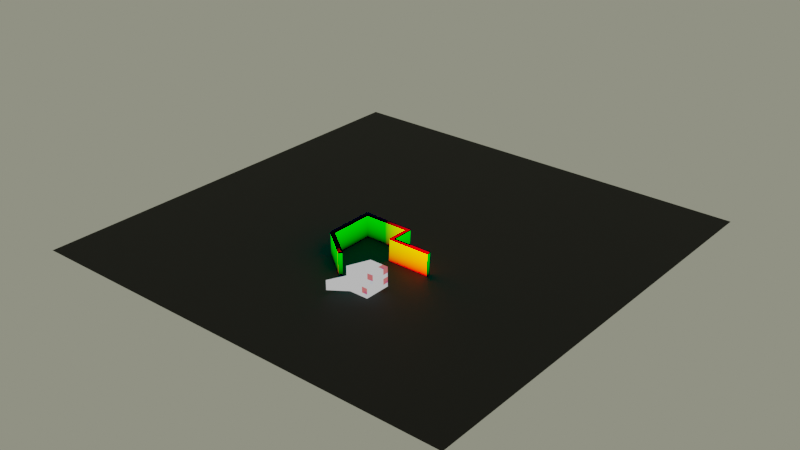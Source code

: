 # Source: dic2021.blend  (saved by Blender 3.2.8; exported with 4.5.12 LTS)
import bpy
from mathutils import Matrix  # noqa: F401  (used for matrix-valued properties, if any)

bpy.ops.wm.read_factory_settings(use_empty=True)
scene = bpy.context.scene
scene.name = 'Scene'

# ---- collections
col_triplanar = bpy.data.collections.new('Triplanar'); scene.collection.children.link(col_triplanar)
col_uv = bpy.data.collections.new('UV'); scene.collection.children.link(col_uv)
col_object = bpy.data.collections.new('Object'); scene.collection.children.link(col_object)
col_position = bpy.data.collections.new('Position'); scene.collection.children.link(col_position)

# ---- materials (node trees are filled in below, after node groups)
mat_ground = bpy.data.materials.new('Ground')
mat_ground.displacement_method = 'DISPLACEMENT'
mat_ground.use_transparent_shadow = False
mat_ground.roughness = 0.25
mat_triplanar_parallax = bpy.data.materials.new('Triplanar Parallax')
mat_triplanar_parallax.displacement_method = 'DISPLACEMENT'
mat_triplanar_parallax.use_transparent_shadow = False
mat_triplanar_parallax.roughness = 0.25
mat_material = bpy.data.materials.new('Material')
mat_material.use_transparent_shadow = False

# ---- node groups
ng_height_texture__parallax = bpy.data.node_groups.new('HEIGHT TEXTURE [PARALLAX]', 'ShaderNodeTree')
_s = ng_height_texture__parallax.interface.new_socket(name='Height', in_out='OUTPUT', socket_type='NodeSocketColor')
_s.default_value = (0.5, 0.5, 0.5, 1.0)
_s = ng_height_texture__parallax.interface.new_socket(name='Map', in_out='INPUT', socket_type='NodeSocketVector')
_s.min_value = 0.0
_s.max_value = 1.0
_s.hide_value = True
_N = ng_height_texture__parallax.nodes; _L = ng_height_texture__parallax.links
n0 = _N.new('NodeFrame'); n0.name = 'Frame'; n0.location = (-164, -131)
n0.label = 'Throw your Height Texture in here'
n0.width = 384
n1 = _N.new('NodeFrame'); n1.name = 'Frame.001'; n1.location = (-176, -479)
n1.label = 'Or use a procedural Height Texture'
n1.width = 386
n2 = _N.new('NodeGroupOutput'); n2.name = 'Group Output'; n2.location = (608, -387)
n3 = _N.new('ShaderNodeTexImage'); n3.name = 'Image Texture'; n3.location = (30, -30)
n3.width = 324
n4 = _N.new('NodeGroupInput'); n4.name = 'Group Input'; n4.location = (-641, -421)
n5 = _N.new('ShaderNodeTexBrick'); n5.name = 'Brick Texture'; n5.location = (30, -30)
n5.width = 326
n5.inputs[2].default_value = (0.3282, 0.3282, 0.3282, 1.0)
n5.inputs[5].default_value = 0.05
n5.inputs[6].default_value = 0.5
n3.parent = n0
n5.parent = n1
_L.new(n4.outputs[0], n5.inputs[0])
_L.new(n5.outputs[0], n2.inputs[0])
_L.new(n4.outputs[0], n3.inputs[0])
n2.is_active_output = True
ng_parallax_pass__parallax = bpy.data.node_groups.new('Parallax Pass [PARALLAX]', 'ShaderNodeTree')
_s = ng_parallax_pass__parallax.interface.new_socket(name='Strength', in_out='OUTPUT', socket_type='NodeSocketFloat')
_s.default_value = 0.5
_s.min_value = -1e+04
_s.max_value = 1e+04
_s = ng_parallax_pass__parallax.interface.new_socket(name='Bias', in_out='OUTPUT', socket_type='NodeSocketFloat')
_s = ng_parallax_pass__parallax.interface.new_socket(name='Map', in_out='OUTPUT', socket_type='NodeSocketVector')
_s = ng_parallax_pass__parallax.interface.new_socket(name='Shift', in_out='OUTPUT', socket_type='NodeSocketColor')
_s.default_value = (0.5, 0.5, 0.5, 1.0)
_s = ng_parallax_pass__parallax.interface.new_socket(name='Strength', in_out='INPUT', socket_type='NodeSocketFloat')
_s.default_value = 0.5
_s.min_value = -1e+04
_s.max_value = 1e+04
_s = ng_parallax_pass__parallax.interface.new_socket(name='Bias', in_out='INPUT', socket_type='NodeSocketFloat')
_s = ng_parallax_pass__parallax.interface.new_socket(name='Map', in_out='INPUT', socket_type='NodeSocketVector')
_s = ng_parallax_pass__parallax.interface.new_socket(name='Shift', in_out='INPUT', socket_type='NodeSocketColor')
_s.default_value = (0.5, 0.5, 0.5, 1.0)
_N = ng_parallax_pass__parallax.nodes; _L = ng_parallax_pass__parallax.links
n0 = _N.new('ShaderNodeMix'); n0.name = 'Mix.004'; n0.location = (584, 76)
n0.data_type = 'RGBA'
n0.blend_type = 'SUBTRACT'
n0.inputs[0].default_value = 1.0
n1 = _N.new('NodeReroute'); n1.name = 'Reroute.002'; n1.location = (-446, -115)
n1.width = 16
n1.socket_idname = 'NodeSocketVector'
n2 = _N.new('ShaderNodeMix'); n2.name = 'Mix.003'; n2.location = (154, -8)
n2.data_type = 'RGBA'
n2.blend_type = 'MULTIPLY'
n2.inputs[0].default_value = 1.0
n3 = _N.new('ShaderNodeMix'); n3.name = 'Mix.005'; n3.location = (139, -193)
n3.data_type = 'RGBA'
n3.blend_type = 'MULTIPLY'
n3.inputs[0].default_value = 1.0
n4 = _N.new('ShaderNodeMix'); n4.name = 'Mix.002'; n4.location = (354, 34)
n4.data_type = 'RGBA'
n4.blend_type = 'SUBTRACT'
n4.inputs[0].default_value = 1.0
n5 = _N.new('ShaderNodeMath'); n5.name = 'Math'; n5.location = (-24, -166)
n5.operation = 'MULTIPLY'
n6 = _N.new('ShaderNodeMath'); n6.name = 'Math.001'; n6.location = (-81, -326)
n6.operation = 'MULTIPLY'
n7 = _N.new('NodeGroupInput'); n7.name = 'Group Input'; n7.location = (-970, 67)
n8 = _N.new('NodeGroupOutput'); n8.name = 'Group Output'; n8.location = (893, 317)
n9 = _N.new('ShaderNodeGroup'); n9.name = 'Group'; n9.location = (-462, -327)
n9.width = 298
n9.node_tree = ng_height_texture__parallax
_L.new(n1.outputs[0], n4.inputs[6])
_L.new(n7.outputs[0], n5.inputs[1])
_L.new(n7.outputs[2], n1.inputs[0])
_L.new(n4.outputs[2], n0.inputs[6])
_L.new(n1.outputs[0], n9.inputs[0])
_L.new(n7.outputs[3], n2.inputs[6])
_L.new(n7.outputs[0], n8.inputs[0])
_L.new(n7.outputs[3], n8.inputs[3])
_L.new(n9.outputs[0], n5.inputs[0])
_L.new(n2.outputs[2], n4.inputs[7])
_L.new(n5.outputs[0], n2.inputs[7])
_L.new(n7.outputs[1], n8.inputs[1])
_L.new(n3.outputs[2], n0.inputs[7])
_L.new(n7.outputs[1], n6.inputs[0])
_L.new(n7.outputs[3], n3.inputs[6])
_L.new(n6.outputs[0], n3.inputs[7])
_L.new(n7.outputs[0], n6.inputs[1])
_L.new(n0.outputs[2], n8.inputs[2])
n8.is_active_output = True
ng_triplanar_mapping = bpy.data.node_groups.new('Triplanar Mapping', 'ShaderNodeTree')
_s = ng_triplanar_mapping.interface.new_socket(name='Mapping', in_out='OUTPUT', socket_type='NodeSocketVector')
_s.min_value = 0.0
_s.max_value = 1.0
_s = ng_triplanar_mapping.interface.new_socket(name='Color Code', in_out='OUTPUT', socket_type='NodeSocketColor')
_s.default_value = (0.0, 0.0, 0.0, 0.0)
_s = ng_triplanar_mapping.interface.new_socket(name='X-Mask', in_out='OUTPUT', socket_type='NodeSocketFloat')
_s.min_value = 0.0
_s.max_value = 0.0
_s = ng_triplanar_mapping.interface.new_socket(name='Y-Mask', in_out='OUTPUT', socket_type='NodeSocketFloat')
_s.min_value = 0.0
_s.max_value = 0.0
_s = ng_triplanar_mapping.interface.new_socket(name='Z-Mask', in_out='OUTPUT', socket_type='NodeSocketFloat')
_s.min_value = 0.0
_s.max_value = 0.0
_s = ng_triplanar_mapping.interface.new_socket(name='Bur', in_out='INPUT', socket_type='NodeSocketFloat')
_s.subtype = 'FACTOR'
_s.default_value = 0.5
_s.min_value = 0.0
_s.max_value = 1.0
_s = ng_triplanar_mapping.interface.new_socket(name='Blur Smoothness', in_out='INPUT', socket_type='NodeSocketFloat')
_s.default_value = 1.0
_s.min_value = 0.0
_s.max_value = 1.0
_s = ng_triplanar_mapping.interface.new_socket(name='Size Mod', in_out='INPUT', socket_type='NodeSocketFloat')
_s.min_value = -1e+04
_s.max_value = 1e+04
_N = ng_triplanar_mapping.nodes; _L = ng_triplanar_mapping.links
n0 = _N.new('ShaderNodeMath'); n0.name = 'Math.004'; n0.location = (-510, 265)
n0.operation = 'ABSOLUTE'
n0.inputs[1].default_value = 1.0
n1 = _N.new('ShaderNodeMath'); n1.name = 'Math.001'; n1.location = (-47, 576)
n1.operation = 'GREATER_THAN'
n2 = _N.new('ShaderNodeMath'); n2.name = 'Math'; n2.location = (-44, 761)
n2.operation = 'GREATER_THAN'
n3 = _N.new('ShaderNodeMath'); n3.name = 'Math.006'; n3.location = (-58, 205)
n3.operation = 'GREATER_THAN'
n4 = _N.new('ShaderNodeMath'); n4.name = 'Math.007'; n4.location = (-55, 390)
n4.operation = 'GREATER_THAN'
n5 = _N.new('ShaderNodeMath'); n5.name = 'Math.009'; n5.location = (-62, -152)
n5.operation = 'GREATER_THAN'
n6 = _N.new('ShaderNodeMath'); n6.name = 'Math.010'; n6.location = (-60, 33)
n6.operation = 'GREATER_THAN'
n7 = _N.new('ShaderNodeMath'); n7.name = 'Math.005'; n7.location = (-511, 112)
n7.operation = 'ABSOLUTE'
n7.inputs[1].default_value = 1.0
n8 = _N.new('ShaderNodeMath'); n8.name = 'Math.011'; n8.location = (150, -110)
n8.operation = 'MINIMUM'
n9 = _N.new('ShaderNodeMath'); n9.name = 'Math.003'; n9.location = (-509, 419)
n9.operation = 'ABSOLUTE'
n9.inputs[1].default_value = 1.0
n10 = _N.new('ShaderNodeMix'); n10.name = 'Mix.001'; n10.location = (430, 543)
n10.data_type = 'RGBA'
n10.inputs[6].default_value = (0.0, 0.0, 0.0, 1.0)
n10.inputs[7].default_value = (1.0, 0.0, 0.0, 1.0)
n11 = _N.new('ShaderNodeMix'); n11.name = 'Mix.002'; n11.location = (628, 400)
n11.data_type = 'RGBA'
n11.inputs[7].default_value = (0.0, 1.0, 0.0, 1.0)
n12 = _N.new('ShaderNodeMath'); n12.name = 'Math.008'; n12.location = (155, 247)
n12.operation = 'MINIMUM'
n13 = _N.new('ShaderNodeTexNoise'); n13.name = 'Noise Texture'; n13.location = (-1195, -93)
n13.inputs[3].default_value = 0.0
n14 = _N.new('ShaderNodeMix'); n14.name = 'Mix.004'; n14.location = (1040, -110)
n14.data_type = 'RGBA'
n14.inputs[6].default_value = (0.0, 0.0, 0.0, 1.0)
n15 = _N.new('ShaderNodeMix'); n15.name = 'Mix.005'; n15.location = (1238, -253)
n15.data_type = 'RGBA'
n16 = _N.new('ShaderNodeMath'); n16.name = 'Math.002'; n16.location = (166, 618)
n16.operation = 'MINIMUM'
n17 = _N.new('ShaderNodeSeparateXYZ'); n17.name = 'Separate XYZ'; n17.location = (-715, 235)
n18 = _N.new('ShaderNodeMix'); n18.name = 'Mix.006'; n18.location = (1455, -394)
n18.data_type = 'RGBA'
n19 = _N.new('ShaderNodeMix'); n19.name = 'Mix.003'; n19.location = (845, 259)
n19.data_type = 'RGBA'
n19.inputs[7].default_value = (0.0, 0.0, 1.0, 1.0)
n20 = _N.new('ShaderNodeTexCoord'); n20.name = 'Texture Coordinate'; n20.location = (-1525, -245)
n21 = _N.new('ShaderNodeMath'); n21.name = 'Math.012'; n21.location = (-1422, -63)
n21.operation = 'MULTIPLY'
n21.inputs[1].default_value = 5000.0
n22 = _N.new('ShaderNodeMath'); n22.name = 'Math.013'; n22.location = (-1674, -51)
n22.operation = 'POWER'
n22.inputs[1].default_value = 4.0
n23 = _N.new('ShaderNodeCombineXYZ'); n23.name = 'Combine XYZ'; n23.location = (429, -506)
n24 = _N.new('ShaderNodeCombineXYZ'); n24.name = 'Combine XYZ.001'; n24.location = (428, -632)
n25 = _N.new('ShaderNodeCombineXYZ'); n25.name = 'Combine XYZ.002'; n25.location = (427, -761)
n26 = _N.new('ShaderNodeNewGeometry'); n26.name = 'Geometry'; n26.location = (-1594, 273)
n27 = _N.new('ShaderNodeVectorTransform'); n27.name = 'Vector Transform'; n27.location = (-1282, 217)
n28 = _N.new('ShaderNodeMix'); n28.name = 'Mix'; n28.location = (-896, 105)
n28.data_type = 'RGBA'
n28.blend_type = 'LINEAR_LIGHT'
n29 = _N.new('NodeGroupOutput'); n29.name = 'Group Output'; n29.location = (1824, 20)
n30 = _N.new('NodeGroupInput'); n30.name = 'Group Input'; n30.location = (-2115, 36)
n31 = _N.new('NodeReroute'); n31.name = 'Reroute.002'; n31.location = (298, -692)
n31.width = 16
n31.socket_idname = 'NodeSocketFloat'
n32 = _N.new('NodeReroute'); n32.name = 'Reroute.001'; n32.location = (276, -819)
n32.width = 16
n32.socket_idname = 'NodeSocketFloat'
n33 = _N.new('NodeReroute'); n33.name = 'Reroute'; n33.location = (276, -553)
n33.width = 16
n33.socket_idname = 'NodeSocketFloat'
n34 = _N.new('ShaderNodeMath'); n34.name = 'Math.016'; n34.location = (18, -437)
n34.operation = 'DIVIDE'
n35 = _N.new('ShaderNodeMath'); n35.name = 'Math.017'; n35.location = (19, -607)
n35.operation = 'DIVIDE'
n36 = _N.new('ShaderNodeMath'); n36.name = 'Math.018'; n36.location = (19, -774)
n36.operation = 'DIVIDE'
n37 = _N.new('ShaderNodeMath'); n37.name = 'Math.014'; n37.location = (-259, -844)
n37.operation = 'POWER'
n37.inputs[0].default_value = 2.0
n38 = _N.new('ShaderNodeSeparateXYZ'); n38.name = 'Separate XYZ.001'; n38.location = (-305, -646)
_L.new(n9.outputs[0], n2.inputs[0])
_L.new(n17.outputs[1], n0.inputs[0])
_L.new(n9.outputs[0], n1.inputs[0])
_L.new(n17.outputs[2], n7.inputs[0])
_L.new(n2.outputs[0], n16.inputs[0])
_L.new(n1.outputs[0], n16.inputs[1])
_L.new(n17.outputs[0], n9.inputs[0])
_L.new(n0.outputs[0], n2.inputs[1])
_L.new(n7.outputs[0], n1.inputs[1])
_L.new(n4.outputs[0], n12.inputs[0])
_L.new(n3.outputs[0], n12.inputs[1])
_L.new(n6.outputs[0], n8.inputs[0])
_L.new(n5.outputs[0], n8.inputs[1])
_L.new(n0.outputs[0], n4.inputs[0])
_L.new(n0.outputs[0], n3.inputs[0])
_L.new(n7.outputs[0], n6.inputs[0])
_L.new(n7.outputs[0], n5.inputs[0])
_L.new(n0.outputs[0], n5.inputs[1])
_L.new(n9.outputs[0], n6.inputs[1])
_L.new(n9.outputs[0], n4.inputs[1])
_L.new(n7.outputs[0], n3.inputs[1])
_L.new(n26.outputs[1], n27.inputs[0])
_L.new(n20.outputs[3], n13.inputs[0])
_L.new(n30.outputs[0], n28.inputs[0])
_L.new(n16.outputs[0], n10.inputs[0])
_L.new(n12.outputs[0], n11.inputs[0])
_L.new(n10.outputs[2], n11.inputs[6])
_L.new(n8.outputs[0], n19.inputs[0])
_L.new(n11.outputs[2], n19.inputs[6])
_L.new(n13.outputs[1], n28.inputs[7])
_L.new(n20.outputs[3], n38.inputs[0])
_L.new(n14.outputs[2], n15.inputs[6])
_L.new(n15.outputs[2], n18.inputs[6])
_L.new(n23.outputs[0], n14.inputs[7])
_L.new(n16.outputs[0], n14.inputs[0])
_L.new(n12.outputs[0], n15.inputs[0])
_L.new(n24.outputs[0], n15.inputs[7])
_L.new(n25.outputs[0], n18.inputs[7])
_L.new(n8.outputs[0], n18.inputs[0])
_L.new(n31.outputs[0], n23.inputs[0])
_L.new(n32.outputs[0], n23.inputs[1])
_L.new(n33.outputs[0], n24.inputs[0])
_L.new(n32.outputs[0], n24.inputs[1])
_L.new(n33.outputs[0], n25.inputs[0])
_L.new(n31.outputs[0], n25.inputs[1])
_L.new(n16.outputs[0], n29.inputs[2])
_L.new(n8.outputs[0], n29.inputs[3])
_L.new(n12.outputs[0], n29.inputs[4])
_L.new(n30.outputs[1], n22.inputs[0])
_L.new(n28.outputs[2], n17.inputs[0])
_L.new(n18.outputs[2], n29.inputs[0])
_L.new(n19.outputs[2], n29.inputs[1])
_L.new(n21.outputs[0], n13.inputs[2])
_L.new(n22.outputs[0], n21.inputs[0])
_L.new(n27.outputs[0], n28.inputs[6])
_L.new(n30.outputs[2], n37.inputs[1])
_L.new(n38.outputs[0], n34.inputs[0])
_L.new(n38.outputs[2], n36.inputs[0])
_L.new(n38.outputs[1], n35.inputs[0])
_L.new(n34.outputs[0], n33.inputs[0])
_L.new(n37.outputs[0], n34.inputs[1])
_L.new(n35.outputs[0], n31.inputs[0])
_L.new(n36.outputs[0], n32.inputs[0])
_L.new(n37.outputs[0], n35.inputs[1])
_L.new(n37.outputs[0], n36.inputs[1])
n29.is_active_output = True
ng_parallax__triplanar = bpy.data.node_groups.new('Parallax (Triplanar)', 'ShaderNodeTree')
_s = ng_parallax__triplanar.interface.new_socket(name='Height', in_out='OUTPUT', socket_type='NodeSocketColor')
_s.default_value = (0.0, 0.0, 0.0, 0.0)
_s = ng_parallax__triplanar.interface.new_socket(name='ParallaxMap', in_out='OUTPUT', socket_type='NodeSocketVector')
_s = ng_parallax__triplanar.interface.new_socket(name='Normal', in_out='OUTPUT', socket_type='NodeSocketVector')
_s.min_value = 0.0
_s.max_value = 0.0
_s = ng_parallax__triplanar.interface.new_socket(name='tmp_viewer', in_out='OUTPUT', socket_type='NodeSocketColor')
_s = ng_parallax__triplanar.interface.new_socket(name='Bur', in_out='INPUT', socket_type='NodeSocketFloat')
_s.subtype = 'FACTOR'
_s.default_value = 0.5
_s.min_value = 0.0
_s.max_value = 1.0
_s = ng_parallax__triplanar.interface.new_socket(name='Blur Smoothness', in_out='INPUT', socket_type='NodeSocketFloat')
_s.default_value = 1.0
_s.min_value = 0.0
_s.max_value = 1.0
_s = ng_parallax__triplanar.interface.new_socket(name='Size Mod', in_out='INPUT', socket_type='NodeSocketFloat')
_s.min_value = -1e+04
_s.max_value = 1e+04
_s = ng_parallax__triplanar.interface.new_socket(name='Strength', in_out='INPUT', socket_type='NodeSocketFloat')
_s.default_value = 1.0
_s.min_value = -1e+04
_s.max_value = 1e+04
_s = ng_parallax__triplanar.interface.new_socket(name='Bias', in_out='INPUT', socket_type='NodeSocketFloat')
_s.default_value = -0.5
_N = ng_parallax__triplanar.nodes; _L = ng_parallax__triplanar.links
n0 = _N.new('ShaderNodeMix'); n0.name = 'Mix.005'; n0.location = (-1455, -537)
n0.data_type = 'RGBA'
n0.blend_type = 'MULTIPLY'
n0.inputs[0].default_value = 1.0
n1 = _N.new('NodeReroute'); n1.name = 'Reroute.012'; n1.location = (-1738, -600)
n1.width = 16
n1.socket_idname = 'NodeSocketVector'
n2 = _N.new('ShaderNodeMix'); n2.name = 'Mix.006'; n2.location = (-1281, -536)
n2.data_type = 'RGBA'
n2.blend_type = 'SUBTRACT'
n2.inputs[0].default_value = 1.0
n3 = _N.new('ShaderNodeVectorTransform'); n3.name = 'Vector Transform'; n3.location = (-1806, -730)
n3.convert_from = 'CAMERA'
n3.convert_to = 'WORLD'
n4 = _N.new('ShaderNodeNewGeometry'); n4.name = 'Geometry.001'; n4.location = (-2032, -504)
n5 = _N.new('ShaderNodeVectorTransform'); n5.name = 'Vector Transform.001'; n5.location = (-1090, -520)
n6 = _N.new('ShaderNodeMix'); n6.name = 'Mix.004'; n6.location = (154, -51)
n6.data_type = 'RGBA'
n7 = _N.new('ShaderNodeMix'); n7.name = 'Mix.002'; n7.location = (-239, 52)
n7.data_type = 'RGBA'
n7.inputs[6].default_value = (0.0, 0.0, 0.0, 1.0)
n8 = _N.new('ShaderNodeMix'); n8.name = 'Mix.003'; n8.location = (-43, 11)
n8.data_type = 'RGBA'
n9 = _N.new('ShaderNodeMath'); n9.name = 'Math'; n9.location = (-140, 798)
n9.operation = 'MULTIPLY'
n9.inputs[1].default_value = 0.01
n10 = _N.new('ShaderNodeSeparateXYZ'); n10.name = 'Separate XYZ.001'; n10.location = (-877, -513)
n11 = _N.new('ShaderNodeCombineXYZ'); n11.name = 'Combine XYZ.004'; n11.location = (-535, -374)
n12 = _N.new('ShaderNodeCombineXYZ'); n12.name = 'Combine XYZ.005'; n12.location = (-536, -500)
n13 = _N.new('ShaderNodeCombineXYZ'); n13.name = 'Combine XYZ.006'; n13.location = (-537, -629)
n14 = _N.new('NodeGroupInput'); n14.name = 'Group Input'; n14.location = (-2071, -12)
n15 = _N.new('NodeGroupOutput'); n15.name = 'Group Output'; n15.location = (2725, 498)
n16 = _N.new('ShaderNodeBump'); n16.name = 'Bump.001'; n16.location = (2252, 251)
n16.inputs[1].default_value = 1.0
n16.inputs[2].default_value = 1.0
n17 = _N.new('ShaderNodeCameraData'); n17.name = 'Camera Data.001'; n17.location = (-2038, -809)
n18 = _N.new('ShaderNodeVectorMath'); n18.name = 'Vector Math'; n18.location = (-1645, -687)
n18.hide = True
n18.operation = 'DOT_PRODUCT'
n19 = _N.new('NodeReroute'); n19.name = 'Reroute.007'; n19.location = (679, 146)
n19.width = 16
n20 = _N.new('ShaderNodeGroup'); n20.name = 'Group.007'; n20.location = (2335, 909)
n20.width = 160
n20.mute = True
n20.node_tree = ng_parallax_pass__parallax
n21 = _N.new('ShaderNodeGroup'); n21.name = 'Group.003'; n21.location = (1081, 898)
n21.width = 160
n21.mute = True
n21.node_tree = ng_parallax_pass__parallax
n22 = _N.new('ShaderNodeGroup'); n22.name = 'Group.004'; n22.location = (1294, 866)
n22.width = 160
n22.mute = True
n22.node_tree = ng_parallax_pass__parallax
n23 = _N.new('ShaderNodeGroup'); n23.name = 'Group.006'; n23.location = (1797, 914)
n23.width = 160
n23.mute = True
n23.node_tree = ng_parallax_pass__parallax
n24 = _N.new('ShaderNodeGroup'); n24.name = 'Group.005'; n24.location = (2070, 921)
n24.width = 160
n24.mute = True
n24.node_tree = ng_parallax_pass__parallax
n25 = _N.new('ShaderNodeGroup'); n25.name = 'Group.008'; n25.location = (1563, 910)
n25.width = 160
n25.mute = True
n25.node_tree = ng_parallax_pass__parallax
n26 = _N.new('ShaderNodeGroup'); n26.name = 'Group.002'; n26.location = (766, 857)
n26.width = 256
n26.mute = True
n26.node_tree = ng_parallax_pass__parallax
n27 = _N.new('ShaderNodeGroup'); n27.name = 'Group.011'; n27.location = (1807, 497)
n27.width = 322
n27.node_tree = ng_height_texture__parallax
n28 = _N.new('ShaderNodeGroup'); n28.name = 'Group.001'; n28.location = (388, 784)
n28.width = 243
n28.node_tree = ng_parallax_pass__parallax
n28.inputs[3].default_value = (0.07457, 0.07457, 0.07457, 1.0)
n29 = _N.new('NodeReroute'); n29.name = 'Reroute.005'; n29.location = (-182, 554)
n29.width = 16
n29.socket_idname = 'NodeSocketVector'
n30 = _N.new('ShaderNodeGroup'); n30.name = 'Group'; n30.location = (-1025, 266)
n30.width = 185
n30.node_tree = ng_triplanar_mapping
_L.new(n27.outputs[0], n16.inputs[3])
_L.new(n27.outputs[0], n15.inputs[0])
_L.new(n29.outputs[0], n28.inputs[2])
_L.new(n28.outputs[0], n26.inputs[0])
_L.new(n21.outputs[0], n22.inputs[0])
_L.new(n21.outputs[3], n22.inputs[3])
_L.new(n26.outputs[0], n21.inputs[0])
_L.new(n26.outputs[3], n21.inputs[3])
_L.new(n28.outputs[3], n26.inputs[3])
_L.new(n28.outputs[1], n26.inputs[1])
_L.new(n26.outputs[1], n21.inputs[1])
_L.new(n21.outputs[1], n22.inputs[1])
_L.new(n28.outputs[2], n26.inputs[2])
_L.new(n26.outputs[2], n21.inputs[2])
_L.new(n21.outputs[2], n22.inputs[2])
_L.new(n25.outputs[0], n23.inputs[0])
_L.new(n24.outputs[0], n20.inputs[0])
_L.new(n24.outputs[3], n20.inputs[3])
_L.new(n23.outputs[0], n24.inputs[0])
_L.new(n23.outputs[3], n24.inputs[3])
_L.new(n25.outputs[3], n23.inputs[3])
_L.new(n25.outputs[1], n23.inputs[1])
_L.new(n23.outputs[1], n24.inputs[1])
_L.new(n24.outputs[1], n20.inputs[1])
_L.new(n25.outputs[2], n23.inputs[2])
_L.new(n23.outputs[2], n24.inputs[2])
_L.new(n24.outputs[2], n20.inputs[2])
_L.new(n22.outputs[0], n25.inputs[0])
_L.new(n22.outputs[1], n25.inputs[1])
_L.new(n22.outputs[2], n25.inputs[2])
_L.new(n22.outputs[3], n25.inputs[3])
_L.new(n9.outputs[0], n28.inputs[0])
_L.new(n14.outputs[3], n9.inputs[0])
_L.new(n14.outputs[4], n28.inputs[1])
_L.new(n20.outputs[2], n15.inputs[1])
_L.new(n30.outputs[2], n7.inputs[0])
_L.new(n30.outputs[3], n8.inputs[0])
_L.new(n30.outputs[4], n6.inputs[0])
_L.new(n7.outputs[2], n8.inputs[6])
_L.new(n8.outputs[2], n6.inputs[6])
_L.new(n17.outputs[0], n3.inputs[0])
_L.new(n1.outputs[0], n0.inputs[6])
_L.new(n3.outputs[0], n2.inputs[6])
_L.new(n1.outputs[0], n18.inputs[0])
_L.new(n3.outputs[0], n18.inputs[1])
_L.new(n18.outputs[1], n0.inputs[7])
_L.new(n0.outputs[2], n2.inputs[7])
_L.new(n2.outputs[2], n5.inputs[0])
_L.new(n4.outputs[1], n1.inputs[0])
_L.new(n30.outputs[0], n29.inputs[0])
_L.new(n10.outputs[1], n11.inputs[0])
_L.new(n10.outputs[2], n11.inputs[1])
_L.new(n10.outputs[0], n12.inputs[0])
_L.new(n10.outputs[2], n12.inputs[1])
_L.new(n10.outputs[0], n13.inputs[0])
_L.new(n10.outputs[1], n13.inputs[1])
_L.new(n5.outputs[0], n10.inputs[0])
_L.new(n6.outputs[2], n19.inputs[0])
_L.new(n11.outputs[0], n7.inputs[7])
_L.new(n12.outputs[0], n6.inputs[7])
_L.new(n13.outputs[0], n8.inputs[7])
_L.new(n16.outputs[0], n15.inputs[2])
_L.new(n20.outputs[2], n27.inputs[0])
_L.new(n14.outputs[0], n30.inputs[0])
_L.new(n14.outputs[1], n30.inputs[1])
_L.new(n14.outputs[2], n30.inputs[2])
_L.new(n30.outputs[0], n15.inputs[3])
n15.is_active_output = True

# ---- material node trees
mat_ground.use_nodes = True; mat_ground.node_tree.nodes.clear()
_N = mat_ground.node_tree.nodes; _L = mat_ground.node_tree.links
n0 = _N.new('ShaderNodeOutputMaterial'); n0.name = 'Material Output'; n0.location = (300, 300)
n1 = _N.new('ShaderNodeBsdfPrincipled'); n1.name = 'Principled BSDF'; n1.location = (10, 300)
n1.distribution = 'GGX'
n1.subsurface_method = 'BURLEY'
n1.inputs[0].default_value = (0.01086, 0.01086, 0.01086, 1.0)
n1.inputs[2].default_value = 0.7619
n1.inputs[3].default_value = 1.45
n1.inputs[27].default_value = (0.0, 0.0, 0.0, 1.0)
n1.inputs[28].default_value = 1.0
_L.new(n1.outputs[0], n0.inputs[0])
n0.is_active_output = True
mat_triplanar_parallax.use_nodes = True; mat_triplanar_parallax.node_tree.nodes.clear()
_N = mat_triplanar_parallax.node_tree.nodes; _L = mat_triplanar_parallax.node_tree.links
n0 = _N.new('NodeFrame'); n0.name = 'Frame'; n0.location = (-963, 71)
n0.label = ' '
n0.width = 711
n1 = _N.new('ShaderNodeOutputMaterial'); n1.name = 'Material Output'; n1.location = (162, 220)
n2 = _N.new('ShaderNodeGroup'); n2.name = 'Group.001'; n2.location = (383, -359)
n2.width = 220
n2.node_tree = ng_height_texture__parallax
n2.inputs[0].default_value = (0.0, 0.0, 0.0)
n3 = _N.new('ShaderNodeValToRGB'); n3.name = 'ColorRamp'; n3.location = (-427, 302)
n3.hide = True
while len(n3.color_ramp.elements) > 1: n3.color_ramp.elements.remove(n3.color_ramp.elements[-1])
n3.color_ramp.elements[0].position = 0.0; n3.color_ramp.elements[0].color = (0.0995, 0.09518, 0.06934, 1.0)
_e = n3.color_ramp.elements.new(0.08182); _e.color = (0.03569, 0.005242, 0.002584, 1.0)
_e = n3.color_ramp.elements.new(0.3045); _e.color = (0.09956, 0.02636, 0.01597, 1.0)
_e = n3.color_ramp.elements.new(0.9273); _e.color = (0.3358, 0.1148, 0.06785, 1.0)
n4 = _N.new('ShaderNodeMath'); n4.name = 'Math'; n4.location = (541, -79)
n4.hide = True
n4.operation = 'SUBTRACT'
n4.inputs[0].default_value = 1.0
n5 = _N.new('ShaderNodeBsdfPrincipled'); n5.name = 'Principled BSDF'; n5.location = (-107, 238)
n5.subsurface_method = 'BURLEY'
n5.inputs[3].default_value = 1.45
n5.inputs[20].default_value = 0.009524
n5.inputs[27].default_value = (0.0, 0.0, 0.0, 1.0)
n5.inputs[28].default_value = 1.0
n6 = _N.new('ShaderNodeEmission'); n6.name = 'Emission Viewer'; n6.location = (162, 260)
n6.label = 'Viewer'
n6.hide = True
n7 = _N.new('ShaderNodeGroup'); n7.name = 'Group.009'; n7.location = (30, -30)
n7.width = 221
n7.node_tree = ng_parallax__triplanar
n7.inputs[0].default_value = 0.0
n7.inputs[1].default_value = 1.0
n7.inputs[2].default_value = 0.0
n7.inputs[3].default_value = 1.0
n7.inputs[4].default_value = -0.5
n8 = _N.new('ShaderNodeGroup'); n8.name = 'Group'; n8.location = (-1079, 795)
n8.node_tree = ng_triplanar_mapping
n8.inputs[0].default_value = 0.5
n8.inputs[1].default_value = 1.0
n8.inputs[2].default_value = 0.0
n2.parent = n0
n4.parent = n0
n7.parent = n0
_L.new(n7.outputs[0], n3.inputs[0])
_L.new(n3.outputs[0], n5.inputs[0])
_L.new(n7.outputs[0], n4.inputs[1])
_L.new(n6.outputs[0], n1.inputs[0])
_L.new(n7.outputs[3], n6.inputs[0])
n1.is_active_output = True
mat_material.use_nodes = True; mat_material.node_tree.nodes.clear()
_N = mat_material.node_tree.nodes; _L = mat_material.node_tree.links
n0 = _N.new('ShaderNodeOutputMaterial'); n0.name = 'Material Output'; n0.location = (1948, 582)
n1 = _N.new('ShaderNodeMath'); n1.name = 'Math.015'; n1.location = (-558, -675)
n1.operation = 'MODULO'
n2 = _N.new('ShaderNodeMath'); n2.name = 'Math.014'; n2.location = (-582, -461)
n2.operation = 'MODULO'
n3 = _N.new('ShaderNodeMath'); n3.name = 'Math.019'; n3.location = (-77, -79)
n3.operation = 'LESS_THAN'
n3.use_clamp = True
n4 = _N.new('ShaderNodeMath'); n4.name = 'Math.018'; n4.location = (-128, -284)
n4.operation = 'LESS_THAN'
n4.use_clamp = True
n5 = _N.new('ShaderNodeValue'); n5.name = 'Value.001'; n5.location = (-815, -202)
n5.outputs[0].default_value = 1.0
n6 = _N.new('ShaderNodeValue'); n6.name = 'Value'; n6.location = (-837, -79)
n6.outputs[0].default_value = 0.41
n7 = _N.new('ShaderNodeMath'); n7.name = 'Math.024'; n7.location = (-480, -1593)
n7.operation = 'MODULO'
n8 = _N.new('ShaderNodeMath'); n8.name = 'Math.025'; n8.location = (-466, -1379)
n8.operation = 'MODULO'
n9 = _N.new('ShaderNodeMath'); n9.name = 'Math.027'; n9.location = (1, -997)
n9.operation = 'LESS_THAN'
n9.use_clamp = True
n10 = _N.new('ShaderNodeMath'); n10.name = 'Math.028'; n10.location = (-12, -1202)
n10.operation = 'LESS_THAN'
n10.use_clamp = True
n11 = _N.new('ShaderNodeValue'); n11.name = 'Value.002'; n11.location = (-767, -1120)
n11.outputs[0].default_value = 0.88
n12 = _N.new('ShaderNodeValue'); n12.name = 'Value.003'; n12.location = (-771, -996)
n12.outputs[0].default_value = 0.45
n13 = _N.new('ShaderNodeSeparateXYZ'); n13.name = 'Separate XYZ.003'; n13.location = (-1104, -1430)
n14 = _N.new('ShaderNodeMath'); n14.name = 'Math.020'; n14.location = (170, -112)
n14.use_clamp = True
n15 = _N.new('ShaderNodeMath'); n15.name = 'Math.022'; n15.location = (351, -108)
n15.operation = 'SUBTRACT'
n15.inputs[1].default_value = 1.0
n16 = _N.new('ShaderNodeMath'); n16.name = 'Math.032'; n16.location = (571, -98)
n16.operation = 'ABSOLUTE'
n16.use_clamp = True
n16.inputs[1].default_value = -1.0
n17 = _N.new('ShaderNodeMath'); n17.name = 'Math.034'; n17.location = (686, -1021)
n17.operation = 'ABSOLUTE'
n17.use_clamp = True
n17.inputs[1].default_value = -1.0
n18 = _N.new('ShaderNodeMath'); n18.name = 'Math.026'; n18.location = (316, -1031)
n18.use_clamp = True
n19 = _N.new('ShaderNodeMath'); n19.name = 'Math.033'; n19.location = (504, -1009)
n19.operation = 'SUBTRACT'
n19.inputs[1].default_value = 1.0
n20 = _N.new('ShaderNodeMix'); n20.name = 'Mix.002'; n20.location = (802, -48)
n20.data_type = 'RGBA'
n20.inputs[7].default_value = (0.5, 0.0, 0.0, 1.0)
n21 = _N.new('ShaderNodeMath'); n21.name = 'Math.029'; n21.location = (-664, -1359)
n21.mute = True
n21.operation = 'ABSOLUTE'
n21.inputs[1].default_value = 0.6
n22 = _N.new('ShaderNodeMath'); n22.name = 'Math.023'; n22.location = (-664, -1603)
n22.mute = True
n22.operation = 'ABSOLUTE'
n22.inputs[1].default_value = 0.6
n23 = _N.new('ShaderNodeGroup'); n23.name = 'Group'; n23.location = (-1787, -622)
n23.node_tree = ng_triplanar_mapping
n23.inputs[0].default_value = 0.0
n23.inputs[1].default_value = 1.0
n23.inputs[2].default_value = 0.0
n24 = _N.new('ShaderNodeMapping'); n24.name = 'Mapping'; n24.location = (-1348, -1158)
n25 = _N.new('ShaderNodeSeparateXYZ'); n25.name = 'Separate XYZ.002'; n25.location = (-1065, -644)
n26 = _N.new('ShaderNodeMath'); n26.name = 'Math.017'; n26.location = (-825, -510)
n26.mute = True
n26.operation = 'ABSOLUTE'
n26.inputs[1].default_value = 0.6
n27 = _N.new('ShaderNodeMath'); n27.name = 'Math.021'; n27.location = (-815, -698)
n27.mute = True
n27.operation = 'ABSOLUTE'
n27.inputs[1].default_value = 0.6
n28 = _N.new('ShaderNodeMix'); n28.name = 'Mix.003'; n28.location = (875, -968)
n28.data_type = 'RGBA'
n28.inputs[7].default_value = (0.04868, 0.293, 0.6485, 1.0)
n29 = _N.new('ShaderNodeEmission'); n29.name = 'Emission Viewer'; n29.location = (1948, 622)
n29.label = 'Viewer'
n29.hide = True
n30 = _N.new('ShaderNodeMix'); n30.name = 'Mix.004'; n30.location = (1154, -360)
n30.data_type = 'RGBA'
n30.blend_type = 'SCREEN'
n30.inputs[0].default_value = 0.2533
n31 = _N.new('ShaderNodeMath'); n31.name = 'Math.030'; n31.location = (-884, -1359)
n31.mute = True
n31.inputs[1].default_value = 1.39
n32 = _N.new('ShaderNodeMath'); n32.name = 'Math.031'; n32.location = (-884, -1543)
n32.mute = True
n32.inputs[1].default_value = 0.83
n33 = _N.new('ShaderNodeVectorMath'); n33.name = 'Vector Math'; n33.location = (-1601, -1234)
n33.operation = 'MULTIPLY'
n33.inputs[1].default_value = (-0.4, -0.4, -0.4)
n34 = _N.new('ShaderNodeNewGeometry'); n34.name = 'Geometry'; n34.location = (-1872, -1181)
_L.new(n34.outputs[4], n33.inputs[0])
_L.new(n23.outputs[0], n24.inputs[0])
_L.new(n26.outputs[0], n2.inputs[0])
_L.new(n23.outputs[0], n25.inputs[0])
_L.new(n3.outputs[0], n14.inputs[0])
_L.new(n4.outputs[0], n14.inputs[1])
_L.new(n6.outputs[0], n3.inputs[1])
_L.new(n6.outputs[0], n4.inputs[1])
_L.new(n25.outputs[0], n26.inputs[0])
_L.new(n2.outputs[0], n4.inputs[0])
_L.new(n25.outputs[1], n27.inputs[0])
_L.new(n1.outputs[0], n3.inputs[0])
_L.new(n27.outputs[0], n1.inputs[0])
_L.new(n5.outputs[0], n2.inputs[1])
_L.new(n5.outputs[0], n1.inputs[1])
_L.new(n21.outputs[0], n8.inputs[0])
_L.new(n9.outputs[0], n18.inputs[0])
_L.new(n10.outputs[0], n18.inputs[1])
_L.new(n12.outputs[0], n9.inputs[1])
_L.new(n12.outputs[0], n10.inputs[1])
_L.new(n31.outputs[0], n21.inputs[0])
_L.new(n8.outputs[0], n10.inputs[0])
_L.new(n32.outputs[0], n22.inputs[0])
_L.new(n7.outputs[0], n9.inputs[0])
_L.new(n22.outputs[0], n7.inputs[0])
_L.new(n11.outputs[0], n8.inputs[1])
_L.new(n11.outputs[0], n7.inputs[1])
_L.new(n13.outputs[0], n31.inputs[0])
_L.new(n13.outputs[1], n32.inputs[0])
_L.new(n14.outputs[0], n15.inputs[0])
_L.new(n15.outputs[0], n16.inputs[0])
_L.new(n16.outputs[0], n20.inputs[0])
_L.new(n18.outputs[0], n19.inputs[0])
_L.new(n19.outputs[0], n17.inputs[0])
_L.new(n17.outputs[0], n28.inputs[0])
_L.new(n24.outputs[0], n13.inputs[0])
_L.new(n28.outputs[2], n30.inputs[7])
_L.new(n20.outputs[2], n30.inputs[6])
_L.new(n33.outputs[0], n24.inputs[1])
_L.new(n29.outputs[0], n0.inputs[0])
_L.new(n30.outputs[2], n29.inputs[0])
n0.is_active_output = True

# ---- world
world_world = bpy.data.worlds.new('World'); scene.world = world_world
world_world.color = (0.2559, 0.2598, 0.1973)
world_world.use_sun_shadow = False
world_world.sun_shadow_jitter_overblur = 0.0

# ---- meshes
me_plane_003 = bpy.data.meshes.new('Plane.003')
me_plane_003.from_pydata([(-1.0, -1.0, 0.0), (1.0, -1.0, 0.0), (-1.0, 1.0, 0.0), (1.0, 1.0, 0.0)], [], [(0, 1, 3, 2)])
_uv = me_plane_003.uv_layers.new(name='UVMap')
_uv.uv.foreach_set('vector', [0.0, 0.0, 1.0, 0.0, 1.0, 1.0, 0.0, 1.0])
me_plane_003.materials.append(mat_ground)
me_plane_003.use_remesh_preserve_volume = False
me_plane_003.use_remesh_preserve_attributes = False
me_plane_003.use_mirror_vertex_groups = False
me_plane_003.update()
me_cube = bpy.data.meshes.new('Cube')
me_cube.from_pydata([(-0.9618, -0.9342, 0.0), (-0.9618, -0.9342, 0.9873), (1.035, -0.9342, 0.0), (1.074, -0.9342, 0.9873), (1.035, -1.931, 0.0), (1.074, -1.931, 0.9873), (2.96, -1.931, 0.0), (2.998, -1.931, 0.9873), (-0.9618, -2.927, 0.0), (-0.9618, -2.927, 0.9873), (0.4005, -3.953, 0.0), (0.4005, -3.953, 0.9873)], [], [(1, 0, 2, 3), (3, 2, 4, 5), (5, 4, 6, 7), (0, 1, 9, 8), (8, 9, 11, 10)])
_uv = me_cube.uv_layers.new(name='UVMap')
_uv.uv.foreach_set('vector', [0.0, 0.0, 0.0, 0.0, 0.0, 0.0, 0.0, 0.0, 0.0, 0.0, 0.0, 0.0, 0.0, 0.0, 0.0, 0.0, 0.0, 0.0, 0.0, 0.0, 0.0, 0.0, 0.0, 0.0, 0.0, 0.0, 0.0, 0.0, 0.0, 0.0, 0.0, 0.0, 0.0, 0.0, 0.0, 0.0, 0.0, 0.0, 0.0, 0.0])
me_cube.materials.append(mat_triplanar_parallax)
me_cube.use_remesh_preserve_volume = False
me_cube.use_remesh_preserve_attributes = False
me_cube.use_mirror_vertex_groups = False
me_cube.update()
me_cube_001 = bpy.data.meshes.new('Cube.001')
me_cube_001.from_pydata([(-1.908, -1.225, 3.492e-08), (-1.908, -1.225, 2.0), (-1.0, 1.0, 0.0), (-1.0, 1.0, 2.0), (1.0, -1.0, 0.0), (1.0, -1.0, 2.0), (1.0, 1.0, 0.0), (1.0, 1.0, 2.0), (-1.908, -1.225, 1.022), (-1.0, 1.0, 1.022), (1.0, 1.0, 1.022), (1.0, -1.0, 1.022), (1.0, -1.771, 1.022), (1.0, -1.771, 0.0), (-1.0, -1.771, 0.0), (-1.0, -1.771, 1.022), (-2.754, -2.984, 1.022), (-2.754, -2.984, -2.183e-09)], [], [(8, 1, 3, 9), (9, 3, 7, 10), (10, 7, 5, 11), (11, 5, 1, 8), (2, 6, 4, 0), (7, 3, 1, 5), (11, 8, 16, 15, 12), (6, 10, 11, 4), (2, 9, 10, 6), (0, 8, 9, 2), (13, 12, 15, 14), (16, 17, 14, 15), (0, 4, 13, 14, 17), (4, 11, 12, 13), (8, 0, 17, 16)])
_uv = me_cube_001.uv_layers.new(name='UVMap')
_uv.uv.foreach_set('vector', [0.5027, 0.0, 0.625, 0.0, 0.625, 0.25, 0.5027, 0.25, 0.5027, 0.25, 0.625, 0.25, 0.625, 0.5, 0.5027, 0.5, 0.5027, 0.5, 0.625, 0.5, 0.625, 0.75, 0.5027, 0.75, 0.5027, 0.75, 0.625, 0.75, 0.625, 1.0, 0.5027, 1.0, 0.125, 0.5, 0.375, 0.5, 0.375, 0.75, 0.125, 0.75, 0.625, 0.5, 0.875, 0.5, 0.875, 0.75, 0.625, 0.75, 0.5027, 0.75, 0.5027, 1.0, 0.5027, 1.0, 0.5027, 1.0, 0.5027, 0.75, 0.375, 0.5, 0.5027, 0.5, 0.5027, 0.75, 0.375, 0.75, 0.375, 0.25, 0.5027, 0.25, 0.5027, 0.5, 0.375, 0.5, 0.375, 0.0, 0.5027, 0.0, 0.5027, 0.25, 0.375, 0.25, 0.375, 0.75, 0.5027, 0.75, 0.5027, 1.0, 0.375, 1.0, 0.5027, 0.0, 0.375, 0.0, 0.375, 0.0, 0.5027, 0.0, 0.125, 0.75, 0.375, 0.75, 0.375, 0.75, 0.125, 0.75, 0.125, 0.75, 0.375, 0.75, 0.5027, 0.75, 0.5027, 0.75, 0.375, 0.75, 0.5027, 0.0, 0.375, 0.0, 0.375, 0.0, 0.5027, 0.0])
me_cube_001.materials.append(mat_material)
me_cube_001.use_remesh_fix_poles = True
me_cube_001.use_remesh_preserve_attributes = False
me_cube_001.update()

# ---- objects
ob_ground_plane = bpy.data.objects.new('Ground Plane', me_plane_003)
ob_walls = bpy.data.objects.new('Walls', me_cube)
ob_cube = bpy.data.objects.new('Cube', me_cube_001)

# ---- transforms, parenting, visibility, modifiers, constraints
ob_ground_plane.location = (0.0, 0.0, 0.0)
ob_ground_plane.scale = (9.99, 9.99, 9.99)
ob_ground_plane.empty_image_side = 'FRONT'
ob_ground_plane.lineart.crease_threshold = 0.0
ob_walls.location = (0.0, 0.0, 0.0)
ob_walls.empty_image_side = 'FRONT'
ob_walls.lineart.crease_threshold = 0.0
_m = ob_walls.modifiers.new('Solidify', 'SOLIDIFY')
_m.thickness = 0.14
_m.use_even_offset = True
_m.nonmanifold_thickness_mode = 'FIXED'
_m.nonmanifold_merge_threshold = 0.0003
_m = ob_walls.modifiers.new('Bevel', 'BEVEL')
_m.width = 0.01
_m.width_pct = 0.01
_m.segments = 10
_m.spread = 0.0
ob_cube.location = (2.044, -4.117, 0.1454)
ob_cube.scale = (0.4267, 0.4267, 0.4267)

# ---- collection membership
scene.collection.objects.link(ob_ground_plane)
col_triplanar.objects.link(ob_walls)
col_object.objects.link(ob_cube)

# ---- scene / render settings (as saved in the file)
scene.frame_start = 1; scene.frame_end = 250; scene.frame_set(0)
scene.render.engine = 'BLENDER_EEVEE_NEXT'
scene.render.motion_blur_shutter = 1.0
scene.cycles.use_denoising = False
scene.cycles.samples = 128
scene.cycles.sampling_pattern = 'TABULATED_SOBOL'
scene.cycles.use_adaptive_sampling = False
scene.cycles.use_light_tree = False
scene.eevee.use_gtao = True
scene.eevee.gtao_distance = 1.0
scene.view_settings.view_transform = 'Filmic'
bpy.context.view_layer.update()

# ---- added for rendering (the .blend has no active camera): camera
cam_auto = bpy.data.cameras.new('AutoCamera')
cam_auto.lens = 50.0
cam_auto.sensor_width = 36.0
cam_auto.clip_end = 1000.0
ob_auto_camera = bpy.data.objects.new('AutoCamera', cam_auto)
scene.collection.objects.link(ob_auto_camera)
ob_auto_camera.location = (26.1584, -31.3901, 21.4236)
ob_auto_camera.rotation_euler = (1.09748, -7.21219e-08, 0.694738)
scene.camera = ob_auto_camera
bpy.context.view_layer.update()

